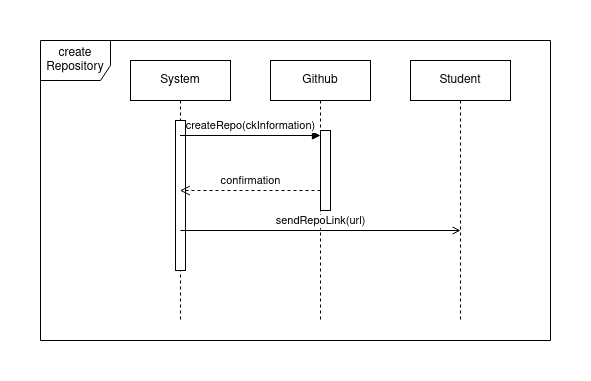

The diagram above was exported from draw.io. Its source (the exported page's mxGraphModel, read from the mxfile embedded in the PNG):
<mxGraphModel dx="594" dy="1662" grid="1" gridSize="10" guides="1" tooltips="1" connect="1" arrows="1" fold="1" page="1" pageScale="1" pageWidth="850" pageHeight="1100" math="0" shadow="0">
  <root>
    <mxCell id="0" />
    <mxCell id="1" parent="0" />
    <mxCell id="IcPexsbNLzwreJxoH2v7-57" value="&lt;div&gt;create&lt;/div&gt;&lt;div&gt;Repository&lt;br&gt;&lt;/div&gt;" style="shape=umlFrame;whiteSpace=wrap;html=1;pointerEvents=0;width=70;height=40;" vertex="1" parent="1">
      <mxGeometry x="510" y="380" width="510" height="300" as="geometry" />
    </mxCell>
    <mxCell id="IcPexsbNLzwreJxoH2v7-58" value="System" style="shape=umlLifeline;perimeter=lifelinePerimeter;whiteSpace=wrap;html=1;container=1;dropTarget=0;collapsible=0;recursiveResize=0;outlineConnect=0;portConstraint=eastwest;newEdgeStyle={&quot;curved&quot;:0,&quot;rounded&quot;:0};" vertex="1" parent="1">
      <mxGeometry x="600" y="400" width="100" height="260" as="geometry" />
    </mxCell>
    <mxCell id="IcPexsbNLzwreJxoH2v7-59" value="" style="html=1;points=[[0,0,0,0,5],[0,1,0,0,-5],[1,0,0,0,5],[1,1,0,0,-5]];perimeter=orthogonalPerimeter;outlineConnect=0;targetShapes=umlLifeline;portConstraint=eastwest;newEdgeStyle={&quot;curved&quot;:0,&quot;rounded&quot;:0};" vertex="1" parent="IcPexsbNLzwreJxoH2v7-58">
      <mxGeometry x="45" y="60" width="10" height="150" as="geometry" />
    </mxCell>
    <mxCell id="IcPexsbNLzwreJxoH2v7-60" value="Github" style="shape=umlLifeline;perimeter=lifelinePerimeter;whiteSpace=wrap;html=1;container=1;dropTarget=0;collapsible=0;recursiveResize=0;outlineConnect=0;portConstraint=eastwest;newEdgeStyle={&quot;curved&quot;:0,&quot;rounded&quot;:0};" vertex="1" parent="1">
      <mxGeometry x="740" y="400" width="100" height="260" as="geometry" />
    </mxCell>
    <mxCell id="IcPexsbNLzwreJxoH2v7-61" value="" style="html=1;points=[[0,0,0,0,5],[0,1,0,0,-5],[1,0,0,0,5],[1,1,0,0,-5]];perimeter=orthogonalPerimeter;outlineConnect=0;targetShapes=umlLifeline;portConstraint=eastwest;newEdgeStyle={&quot;curved&quot;:0,&quot;rounded&quot;:0};" vertex="1" parent="IcPexsbNLzwreJxoH2v7-60">
      <mxGeometry x="50" y="70" width="10" height="80" as="geometry" />
    </mxCell>
    <mxCell id="IcPexsbNLzwreJxoH2v7-62" value="Student" style="shape=umlLifeline;perimeter=lifelinePerimeter;whiteSpace=wrap;html=1;container=1;dropTarget=0;collapsible=0;recursiveResize=0;outlineConnect=0;portConstraint=eastwest;newEdgeStyle={&quot;curved&quot;:0,&quot;rounded&quot;:0};" vertex="1" parent="1">
      <mxGeometry x="880" y="400" width="100" height="260" as="geometry" />
    </mxCell>
    <mxCell id="IcPexsbNLzwreJxoH2v7-63" value="createRepo(ckInformation)" style="html=1;verticalAlign=bottom;endArrow=block;curved=0;rounded=0;entryX=0;entryY=0;entryDx=0;entryDy=5;" edge="1" parent="1" source="IcPexsbNLzwreJxoH2v7-58" target="IcPexsbNLzwreJxoH2v7-61">
      <mxGeometry relative="1" as="geometry">
        <mxPoint x="720" y="475" as="sourcePoint" />
      </mxGeometry>
    </mxCell>
    <mxCell id="IcPexsbNLzwreJxoH2v7-64" value="confirmation" style="html=1;verticalAlign=bottom;endArrow=open;dashed=1;endSize=8;curved=0;rounded=0;exitX=0;exitY=1;exitDx=0;exitDy=-5;" edge="1" parent="1">
      <mxGeometry relative="1" as="geometry">
        <mxPoint x="649.3888888888891" y="530" as="targetPoint" />
        <mxPoint x="790" y="530" as="sourcePoint" />
      </mxGeometry>
    </mxCell>
    <mxCell id="IcPexsbNLzwreJxoH2v7-65" value="sendRepoLink(url)" style="html=1;verticalAlign=bottom;endArrow=open;curved=0;rounded=0;endFill=0;" edge="1" parent="1">
      <mxGeometry width="80" relative="1" as="geometry">
        <mxPoint x="649.9488888888891" y="570" as="sourcePoint" />
        <mxPoint x="930.06" y="570" as="targetPoint" />
      </mxGeometry>
    </mxCell>
  </root>
</mxGraphModel>